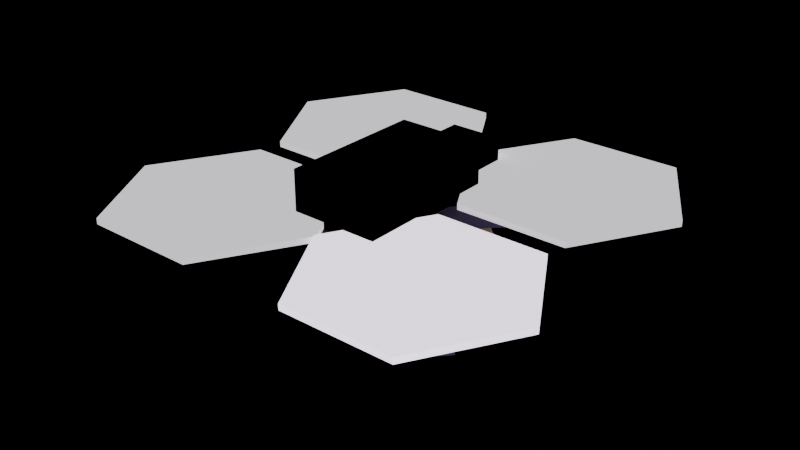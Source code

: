# Source: fpv_drone.blend  (saved by Blender 5.2.44; exported with 4.5.12 LTS)
import bpy
from mathutils import Matrix  # noqa: F401  (used for matrix-valued properties, if any)

bpy.ops.wm.read_factory_settings(use_empty=True)
scene = bpy.context.scene
scene.name = 'Scene'

# ---- collections
col_assembly_default = bpy.data.collections.new('Assembly default'); scene.collection.children.link(col_assembly_default)

# ---- materials (node trees are filled in below, after node groups)
mat_lit = bpy.data.materials.new('lit')
mat_glow = bpy.data.materials.new('glow')
mat_flesh = bpy.data.materials.new('flesh')
mat_flesh_glow = bpy.data.materials.new('flesh_glow')
mat_vivid_lit = bpy.data.materials.new('vivid_lit')
mat_vivid_glow = bpy.data.materials.new('vivid_glow')

# ---- material node trees
mat_lit.use_nodes = True; mat_lit.node_tree.nodes.clear()
_N = mat_lit.node_tree.nodes; _L = mat_lit.node_tree.links
n0 = _N.new('ShaderNodeBsdfPrincipled'); n0.name = 'Principled BSDF'; n0.location = (-200, 100)
n0.inputs[2].default_value = 1.0
n0.inputs[10].default_value = 0.005
n1 = _N.new('ShaderNodeOutputMaterial'); n1.name = 'Material Output'; n1.location = (200, 100)
n2 = _N.new('ShaderNodeVertexColor'); n2.name = 'Color Attribute'; n2.location = (0, 0)
n2.layer_name = 'Color'
_L.new(n0.outputs[0], n1.inputs[0])
_L.new(n2.outputs[0], n0.inputs[0])
n1.is_active_output = True
mat_glow.use_nodes = True; mat_glow.node_tree.nodes.clear()
_N = mat_glow.node_tree.nodes; _L = mat_glow.node_tree.links
n0 = _N.new('ShaderNodeBsdfPrincipled'); n0.name = 'Principled BSDF'; n0.location = (-200, 100)
n0.inputs[2].default_value = 1.0
n0.inputs[10].default_value = 0.005
n0.inputs[28].default_value = 1.0
n1 = _N.new('ShaderNodeOutputMaterial'); n1.name = 'Material Output'; n1.location = (200, 100)
n2 = _N.new('ShaderNodeVertexColor'); n2.name = 'Color Attribute'; n2.location = (0, 0)
n2.layer_name = 'Color'
_L.new(n0.outputs[0], n1.inputs[0])
_L.new(n2.outputs[0], n0.inputs[0])
_L.new(n2.outputs[0], n0.inputs[27])
n1.is_active_output = True
mat_flesh.use_nodes = True; mat_flesh.node_tree.nodes.clear()
_N = mat_flesh.node_tree.nodes; _L = mat_flesh.node_tree.links
n0 = _N.new('ShaderNodeBsdfPrincipled'); n0.name = 'Principled BSDF'; n0.location = (-200, 100)
n0.inputs[2].default_value = 1.0
n0.inputs[10].default_value = 0.005
n1 = _N.new('ShaderNodeOutputMaterial'); n1.name = 'Material Output'; n1.location = (200, 100)
n2 = _N.new('ShaderNodeVertexColor'); n2.name = 'Color Attribute'; n2.location = (0, 0)
n2.layer_name = 'Color'
_L.new(n0.outputs[0], n1.inputs[0])
_L.new(n2.outputs[0], n0.inputs[0])
n1.is_active_output = True
mat_flesh_glow.use_nodes = True; mat_flesh_glow.node_tree.nodes.clear()
_N = mat_flesh_glow.node_tree.nodes; _L = mat_flesh_glow.node_tree.links
n0 = _N.new('ShaderNodeBsdfPrincipled'); n0.name = 'Principled BSDF'; n0.location = (-200, 100)
n0.inputs[2].default_value = 1.0
n0.inputs[10].default_value = 0.005
n0.inputs[28].default_value = 1.0
n1 = _N.new('ShaderNodeOutputMaterial'); n1.name = 'Material Output'; n1.location = (200, 100)
n2 = _N.new('ShaderNodeVertexColor'); n2.name = 'Color Attribute'; n2.location = (0, 0)
n2.layer_name = 'Color'
_L.new(n0.outputs[0], n1.inputs[0])
_L.new(n2.outputs[0], n0.inputs[0])
_L.new(n2.outputs[0], n0.inputs[27])
n1.is_active_output = True
mat_vivid_lit.use_nodes = True; mat_vivid_lit.node_tree.nodes.clear()
_N = mat_vivid_lit.node_tree.nodes; _L = mat_vivid_lit.node_tree.links
n0 = _N.new('ShaderNodeBsdfPrincipled'); n0.name = 'Principled BSDF'; n0.location = (-200, 100)
n0.inputs[2].default_value = 1.0
n0.inputs[10].default_value = 0.005
n1 = _N.new('ShaderNodeOutputMaterial'); n1.name = 'Material Output'; n1.location = (200, 100)
n2 = _N.new('ShaderNodeVertexColor'); n2.name = 'Color Attribute'; n2.location = (0, 0)
n2.layer_name = 'Color'
_L.new(n0.outputs[0], n1.inputs[0])
_L.new(n2.outputs[0], n0.inputs[0])
n1.is_active_output = True
mat_vivid_glow.use_nodes = True; mat_vivid_glow.node_tree.nodes.clear()
_N = mat_vivid_glow.node_tree.nodes; _L = mat_vivid_glow.node_tree.links
n0 = _N.new('ShaderNodeBsdfPrincipled'); n0.name = 'Principled BSDF'; n0.location = (-200, 100)
n0.inputs[2].default_value = 1.0
n0.inputs[10].default_value = 0.005
n0.inputs[28].default_value = 1.0
n1 = _N.new('ShaderNodeOutputMaterial'); n1.name = 'Material Output'; n1.location = (200, 100)
n2 = _N.new('ShaderNodeVertexColor'); n2.name = 'Color Attribute'; n2.location = (0, 0)
n2.layer_name = 'Color'
_L.new(n0.outputs[0], n1.inputs[0])
_L.new(n2.outputs[0], n0.inputs[0])
_L.new(n2.outputs[0], n0.inputs[27])
n1.is_active_output = True

# ---- meshes
me_body = bpy.data.meshes.new('body')
me_body.from_pydata([(-0.5798, -0.4808, -0.04), (-0.5798, -0.4808, 0.04), (-0.4808, -0.5798, 0.04), (-0.5798, -0.4808, -0.04), (-0.4808, -0.5798, 0.04), (-0.4808, -0.5798, -0.04), (0.4808, 0.5798, -0.04), (0.5798, 0.4808, 0.04), (0.4808, 0.5798, 0.04), (0.4808, 0.5798, -0.04), (0.5798, 0.4808, -0.04), (0.5798, 0.4808, 0.04), (-0.5798, -0.4808, -0.04), (-0.4808, -0.5798, -0.04), (0.5798, 0.4808, -0.04), (-0.5798, -0.4808, -0.04), (0.5798, 0.4808, -0.04), (0.4808, 0.5798, -0.04), (-0.5798, -0.4808, 0.04), (0.5798, 0.4808, 0.04), (-0.4808, -0.5798, 0.04), (-0.5798, -0.4808, 0.04), (0.4808, 0.5798, 0.04), (0.5798, 0.4808, 0.04), (-0.5798, -0.4808, -0.04), (0.4808, 0.5798, -0.04), (0.4808, 0.5798, 0.04), (-0.5798, -0.4808, -0.04), (0.4808, 0.5798, 0.04), (-0.5798, -0.4808, 0.04), (-0.4808, -0.5798, -0.04), (0.5798, 0.4808, 0.04), (0.5798, 0.4808, -0.04), (-0.4808, -0.5798, -0.04), (-0.4808, -0.5798, 0.04), (0.5798, 0.4808, 0.04), (-0.4808, 0.5798, -0.04), (-0.4808, 0.5798, 0.04), (-0.5798, 0.4808, 0.04), (-0.4808, 0.5798, -0.04), (-0.5798, 0.4808, 0.04), (-0.5798, 0.4808, -0.04), (0.5798, -0.4808, -0.04), (0.4808, -0.5798, 0.04), (0.5798, -0.4808, 0.04), (0.5798, -0.4808, -0.04), (0.4808, -0.5798, -0.04), (0.4808, -0.5798, 0.04), (-0.4808, 0.5798, -0.04), (-0.5798, 0.4808, -0.04), (0.4808, -0.5798, -0.04), (-0.4808, 0.5798, -0.04), (0.4808, -0.5798, -0.04), (0.5798, -0.4808, -0.04), (-0.4808, 0.5798, 0.04), (0.4808, -0.5798, 0.04), (-0.5798, 0.4808, 0.04), (-0.4808, 0.5798, 0.04), (0.5798, -0.4808, 0.04), (0.4808, -0.5798, 0.04), (-0.4808, 0.5798, -0.04), (0.5798, -0.4808, -0.04), (0.5798, -0.4808, 0.04), (-0.4808, 0.5798, -0.04), (0.5798, -0.4808, 0.04), (-0.4808, 0.5798, 0.04), (-0.5798, 0.4808, -0.04), (0.4808, -0.5798, 0.04), (0.4808, -0.5798, -0.04), (-0.5798, 0.4808, -0.04), (-0.5798, 0.4808, 0.04), (0.4808, -0.5798, 0.04), (-0.15, 0.2, 0.04), (-0.15, 0.2, 0.2), (-0.15, -0.3, 0.2), (-0.15, 0.2, 0.04), (-0.15, -0.3, 0.2), (-0.15, -0.3, 0.04), (0.15, 0.2, 0.04), (0.15, -0.3, 0.2), (0.15, 0.2, 0.2), (0.15, 0.2, 0.04), (0.15, -0.3, 0.04), (0.15, -0.3, 0.2), (-0.15, 0.2, 0.04), (-0.15, -0.3, 0.04), (0.15, -0.3, 0.04), (-0.15, 0.2, 0.04), (0.15, -0.3, 0.04), (0.15, 0.2, 0.04), (-0.15, 0.2, 0.2), (0.15, -0.3, 0.2), (-0.15, -0.3, 0.2), (-0.15, 0.2, 0.2), (0.15, 0.2, 0.2), (0.15, -0.3, 0.2), (-0.15, 0.2, 0.04), (0.15, 0.2, 0.04), (0.15, 0.2, 0.2), (-0.15, 0.2, 0.04), (0.15, 0.2, 0.2), (-0.15, 0.2, 0.2), (-0.15, -0.3, 0.04), (0.15, -0.3, 0.2), (0.15, -0.3, 0.04), (-0.15, -0.3, 0.04), (-0.15, -0.3, 0.2), (0.15, -0.3, 0.2), (0.12, 0.35, -0.2), (0.06, 0.35, -0.3039), (0.04, -0.35, -0.2693), (0.12, 0.35, -0.2), (0.04, -0.35, -0.2693), (0.08, -0.35, -0.2), (0.0, -0.35, -0.2), (0.08, -0.35, -0.2), (0.04, -0.35, -0.2693), (0.0, 0.35, -0.2), (0.06, 0.35, -0.3039), (0.12, 0.35, -0.2), (0.06, 0.35, -0.3039), (-0.06, 0.35, -0.3039), (-0.04, -0.35, -0.2693), (0.06, 0.35, -0.3039), (-0.04, -0.35, -0.2693), (0.04, -0.35, -0.2693), (0.0, -0.35, -0.2), (0.04, -0.35, -0.2693), (-0.04, -0.35, -0.2693), (0.0, 0.35, -0.2), (-0.06, 0.35, -0.3039), (0.06, 0.35, -0.3039), (-0.06, 0.35, -0.3039), (-0.12, 0.35, -0.2), (-0.08, -0.35, -0.2), (-0.06, 0.35, -0.3039), (-0.08, -0.35, -0.2), (-0.04, -0.35, -0.2693), (0.0, -0.35, -0.2), (-0.04, -0.35, -0.2693), (-0.08, -0.35, -0.2), (0.0, 0.35, -0.2), (-0.12, 0.35, -0.2), (-0.06, 0.35, -0.3039), (-0.12, 0.35, -0.2), (-0.06, 0.35, -0.09608), (-0.04, -0.35, -0.1307), (-0.12, 0.35, -0.2), (-0.04, -0.35, -0.1307), (-0.08, -0.35, -0.2), (0.0, -0.35, -0.2), (-0.08, -0.35, -0.2), (-0.04, -0.35, -0.1307), (0.0, 0.35, -0.2), (-0.06, 0.35, -0.09608), (-0.12, 0.35, -0.2), (-0.06, 0.35, -0.09608), (0.06, 0.35, -0.09608), (0.04, -0.35, -0.1307), (-0.06, 0.35, -0.09608), (0.04, -0.35, -0.1307), (-0.04, -0.35, -0.1307), (0.0, -0.35, -0.2), (-0.04, -0.35, -0.1307), (0.04, -0.35, -0.1307), (0.0, 0.35, -0.2), (0.06, 0.35, -0.09608), (-0.06, 0.35, -0.09608), (0.06, 0.35, -0.09608), (0.12, 0.35, -0.2), (0.08, -0.35, -0.2), (0.06, 0.35, -0.09608), (0.08, -0.35, -0.2), (0.04, -0.35, -0.1307), (0.0, -0.35, -0.2), (0.04, -0.35, -0.1307), (0.08, -0.35, -0.2), (0.0, 0.35, -0.2), (0.12, 0.35, -0.2), (0.06, 0.35, -0.09608), (-0.09, 0.39, -0.04), (-0.09, 0.39, 0.14), (-0.09, 0.25, 0.14), (-0.09, 0.39, -0.04), (-0.09, 0.25, 0.14), (-0.09, 0.25, -0.04), (0.09, 0.39, -0.04), (0.09, 0.25, 0.14), (0.09, 0.39, 0.14), (0.09, 0.39, -0.04), (0.09, 0.25, -0.04), (0.09, 0.25, 0.14), (-0.09, 0.39, -0.04), (-0.09, 0.25, -0.04), (0.09, 0.25, -0.04), (-0.09, 0.39, -0.04), (0.09, 0.25, -0.04), (0.09, 0.39, -0.04), (-0.09, 0.39, 0.14), (0.09, 0.25, 0.14), (-0.09, 0.25, 0.14), (-0.09, 0.39, 0.14), (0.09, 0.39, 0.14), (0.09, 0.25, 0.14), (-0.09, 0.39, -0.04), (0.09, 0.39, -0.04), (0.09, 0.39, 0.14), (-0.09, 0.39, -0.04), (0.09, 0.39, 0.14), (-0.09, 0.39, 0.14), (-0.09, 0.25, -0.04), (0.09, 0.25, 0.14), (0.09, 0.25, -0.04), (-0.09, 0.25, -0.04), (-0.09, 0.25, 0.14), (0.09, 0.25, 0.14)], [], [(0, 2, 1), (3, 5, 4), (6, 8, 7), (9, 11, 10), (12, 14, 13), (15, 17, 16), (18, 20, 19), (21, 23, 22), (24, 26, 25), (27, 29, 28), (30, 32, 31), (33, 35, 34), (36, 38, 37), (39, 41, 40), (42, 44, 43), (45, 47, 46), (48, 50, 49), (51, 53, 52), (54, 56, 55), (57, 59, 58), (60, 62, 61), (63, 65, 64), (66, 68, 67), (69, 71, 70), (72, 74, 73), (75, 77, 76), (78, 80, 79), (81, 83, 82), (84, 86, 85), (87, 89, 88), (90, 92, 91), (93, 95, 94), (96, 98, 97), (99, 101, 100), (102, 104, 103), (105, 107, 106), (108, 110, 109), (111, 113, 112), (114, 116, 115), (117, 119, 118), (120, 122, 121), (123, 125, 124), (126, 128, 127), (129, 131, 130), (132, 134, 133), (135, 137, 136), (138, 140, 139), (141, 143, 142), (144, 146, 145), (147, 149, 148), (150, 152, 151), (153, 155, 154), (156, 158, 157), (159, 161, 160), (162, 164, 163), (165, 167, 166), (168, 170, 169), (171, 173, 172), (174, 176, 175), (177, 179, 178), (180, 182, 181), (183, 185, 184), (186, 188, 187), (189, 191, 190), (192, 194, 193), (195, 197, 196), (198, 200, 199), (201, 203, 202), (204, 206, 205), (207, 209, 208), (210, 212, 211), (213, 215, 214)])
_ca = me_body.color_attributes.new('Color', 'FLOAT_COLOR', 'POINT')
_ca.data.foreach_set('color', [0.1686, 0.1294, 0.251, 1.0, 0.1686, 0.1294, 0.251, 1.0, 0.1686, 0.1294, 0.251, 1.0, 0.1686, 0.1294, 0.251, 1.0, 0.1686, 0.1294, 0.251, 1.0, 0.1686, 0.1294, 0.251, 1.0, 0.1686, 0.1294, 0.251, 1.0, 0.1686, 0.1294, 0.251, 1.0, 0.1686, 0.1294, 0.251, 1.0, 0.1686, 0.1294, 0.251, 1.0, 0.1686, 0.1294, 0.251, 1.0, 0.1686, 0.1294, 0.251, 1.0, 0.1686, 0.1294, 0.251, 1.0, 0.1686, 0.1294, 0.251, 1.0, 0.1686, 0.1294, 0.251, 1.0, 0.1686, 0.1294, 0.251, 1.0, 0.1686, 0.1294, 0.251, 1.0, 0.1686, 0.1294, 0.251, 1.0, 0.1686, 0.1294, 0.251, 1.0, 0.1686, 0.1294, 0.251, 1.0, 0.1686, 0.1294, 0.251, 1.0, 0.1686, 0.1294, 0.251, 1.0, 0.1686, 0.1294, 0.251, 1.0, 0.1686, 0.1294, 0.251, 1.0, 0.1686, 0.1294, 0.251, 1.0, 0.1686, 0.1294, 0.251, 1.0, 0.1686, 0.1294, 0.251, 1.0, 0.1686, 0.1294, 0.251, 1.0, 0.1686, 0.1294, 0.251, 1.0, 0.1686, 0.1294, 0.251, 1.0, 0.1686, 0.1294, 0.251, 1.0, 0.1686, 0.1294, 0.251, 1.0, 0.1686, 0.1294, 0.251, 1.0, 0.1686, 0.1294, 0.251, 1.0, 0.1686, 0.1294, 0.251, 1.0, 0.1686, 0.1294, 0.251, 1.0, 0.1686, 0.1294, 0.251, 1.0, 0.1686, 0.1294, 0.251, 1.0, 0.1686, 0.1294, 0.251, 1.0, 0.1686, 0.1294, 0.251, 1.0, 0.1686, 0.1294, 0.251, 1.0, 0.1686, 0.1294, 0.251, 1.0, 0.1686, 0.1294, 0.251, 1.0, 0.1686, 0.1294, 0.251, 1.0, 0.1686, 0.1294, 0.251, 1.0, 0.1686, 0.1294, 0.251, 1.0, 0.1686, 0.1294, 0.251, 1.0, 0.1686, 0.1294, 0.251, 1.0, 0.1686, 0.1294, 0.251, 1.0, 0.1686, 0.1294, 0.251, 1.0, 0.1686, 0.1294, 0.251, 1.0, 0.1686, 0.1294, 0.251, 1.0, 0.1686, 0.1294, 0.251, 1.0, 0.1686, 0.1294, 0.251, 1.0, 0.1686, 0.1294, 0.251, 1.0, 0.1686, 0.1294, 0.251, 1.0, 0.1686, 0.1294, 0.251, 1.0, 0.1686, 0.1294, 0.251, 1.0, 0.1686, 0.1294, 0.251, 1.0, 0.1686, 0.1294, 0.251, 1.0, 0.1686, 0.1294, 0.251, 1.0, 0.1686, 0.1294, 0.251, 1.0, 0.1686, 0.1294, 0.251, 1.0, 0.1686, 0.1294, 0.251, 1.0, 0.1686, 0.1294, 0.251, 1.0, 0.1686, 0.1294, 0.251, 1.0, 0.1686, 0.1294, 0.251, 1.0, 0.1686, 0.1294, 0.251, 1.0, 0.1686, 0.1294, 0.251, 1.0, 0.1686, 0.1294, 0.251, 1.0, 0.1686, 0.1294, 0.251, 1.0, 0.1686, 0.1294, 0.251, 1.0, 0.9647, 0.902, 0.6275, 1.0, 0.9647, 0.902, 0.6275, 1.0, 0.9647, 0.902, 0.6275, 1.0, 0.9647, 0.902, 0.6275, 1.0, 0.9647, 0.902, 0.6275, 1.0, 0.9647, 0.902, 0.6275, 1.0, 0.9647, 0.902, 0.6275, 1.0, 0.9647, 0.902, 0.6275, 1.0, 0.9647, 0.902, 0.6275, 1.0, 0.9647, 0.902, 0.6275, 1.0, 0.9647, 0.902, 0.6275, 1.0, 0.9647, 0.902, 0.6275, 1.0, 0.9647, 0.902, 0.6275, 1.0, 0.9647, 0.902, 0.6275, 1.0, 0.9647, 0.902, 0.6275, 1.0, 0.9647, 0.902, 0.6275, 1.0, 0.9647, 0.902, 0.6275, 1.0, 0.9647, 0.902, 0.6275, 1.0, 0.9647, 0.902, 0.6275, 1.0, 0.9647, 0.902, 0.6275, 1.0, 0.9647, 0.902, 0.6275, 1.0, 0.9647, 0.902, 0.6275, 1.0, 0.9647, 0.902, 0.6275, 1.0, 0.9647, 0.902, 0.6275, 1.0, 0.9647, 0.902, 0.6275, 1.0, 0.9647, 0.902, 0.6275, 1.0, 0.9647, 0.902, 0.6275, 1.0, 0.9647, 0.902, 0.6275, 1.0, 0.9647, 0.902, 0.6275, 1.0, 0.9647, 0.902, 0.6275, 1.0, 0.9647, 0.902, 0.6275, 1.0, 0.9647, 0.902, 0.6275, 1.0, 0.9647, 0.902, 0.6275, 1.0, 0.9647, 0.902, 0.6275, 1.0, 0.9647, 0.902, 0.6275, 1.0, 0.9647, 0.902, 0.6275, 1.0, 0.7804, 0.6039, 0.4196, 1.0, 0.7804, 0.6039, 0.4196, 1.0, 0.7804, 0.6039, 0.4196, 1.0, 0.7804, 0.6039, 0.4196, 1.0, 0.7804, 0.6039, 0.4196, 1.0, 0.7804, 0.6039, 0.4196, 1.0, 0.7804, 0.6039, 0.4196, 1.0, 0.7804, 0.6039, 0.4196, 1.0, 0.7804, 0.6039, 0.4196, 1.0, 0.7804, 0.6039, 0.4196, 1.0, 0.7804, 0.6039, 0.4196, 1.0, 0.7804, 0.6039, 0.4196, 1.0, 0.7804, 0.6039, 0.4196, 1.0, 0.7804, 0.6039, 0.4196, 1.0, 0.7804, 0.6039, 0.4196, 1.0, 0.7804, 0.6039, 0.4196, 1.0, 0.7804, 0.6039, 0.4196, 1.0, 0.7804, 0.6039, 0.4196, 1.0, 0.7804, 0.6039, 0.4196, 1.0, 0.7804, 0.6039, 0.4196, 1.0, 0.7804, 0.6039, 0.4196, 1.0, 0.7804, 0.6039, 0.4196, 1.0, 0.7804, 0.6039, 0.4196, 1.0, 0.7804, 0.6039, 0.4196, 1.0, 0.7804, 0.6039, 0.4196, 1.0, 0.7804, 0.6039, 0.4196, 1.0, 0.7804, 0.6039, 0.4196, 1.0, 0.7804, 0.6039, 0.4196, 1.0, 0.7804, 0.6039, 0.4196, 1.0, 0.7804, 0.6039, 0.4196, 1.0, 0.7804, 0.6039, 0.4196, 1.0, 0.7804, 0.6039, 0.4196, 1.0, 0.7804, 0.6039, 0.4196, 1.0, 0.7804, 0.6039, 0.4196, 1.0, 0.7804, 0.6039, 0.4196, 1.0, 0.7804, 0.6039, 0.4196, 1.0, 0.7804, 0.6039, 0.4196, 1.0, 0.7804, 0.6039, 0.4196, 1.0, 0.7804, 0.6039, 0.4196, 1.0, 0.7804, 0.6039, 0.4196, 1.0, 0.7804, 0.6039, 0.4196, 1.0, 0.7804, 0.6039, 0.4196, 1.0, 0.7804, 0.6039, 0.4196, 1.0, 0.7804, 0.6039, 0.4196, 1.0, 0.7804, 0.6039, 0.4196, 1.0, 0.7804, 0.6039, 0.4196, 1.0, 0.7804, 0.6039, 0.4196, 1.0, 0.7804, 0.6039, 0.4196, 1.0, 0.7804, 0.6039, 0.4196, 1.0, 0.7804, 0.6039, 0.4196, 1.0, 0.7804, 0.6039, 0.4196, 1.0, 0.7804, 0.6039, 0.4196, 1.0, 0.7804, 0.6039, 0.4196, 1.0, 0.7804, 0.6039, 0.4196, 1.0, 0.7804, 0.6039, 0.4196, 1.0, 0.7804, 0.6039, 0.4196, 1.0, 0.7804, 0.6039, 0.4196, 1.0, 0.7804, 0.6039, 0.4196, 1.0, 0.7804, 0.6039, 0.4196, 1.0, 0.7804, 0.6039, 0.4196, 1.0, 0.7804, 0.6039, 0.4196, 1.0, 0.7804, 0.6039, 0.4196, 1.0, 0.7804, 0.6039, 0.4196, 1.0, 0.7804, 0.6039, 0.4196, 1.0, 0.7804, 0.6039, 0.4196, 1.0, 0.7804, 0.6039, 0.4196, 1.0, 0.7804, 0.6039, 0.4196, 1.0, 0.7804, 0.6039, 0.4196, 1.0, 0.7804, 0.6039, 0.4196, 1.0, 0.7804, 0.6039, 0.4196, 1.0, 0.7804, 0.6039, 0.4196, 1.0, 0.7804, 0.6039, 0.4196, 1.0, 0.3647, 0.4157, 0.5098, 1.0, 0.3647, 0.4157, 0.5098, 1.0, 0.3647, 0.4157, 0.5098, 1.0, 0.3647, 0.4157, 0.5098, 1.0, 0.3647, 0.4157, 0.5098, 1.0, 0.3647, 0.4157, 0.5098, 1.0, 0.3647, 0.4157, 0.5098, 1.0, 0.3647, 0.4157, 0.5098, 1.0, 0.3647, 0.4157, 0.5098, 1.0, 0.3647, 0.4157, 0.5098, 1.0, 0.3647, 0.4157, 0.5098, 1.0, 0.3647, 0.4157, 0.5098, 1.0, 0.3647, 0.4157, 0.5098, 1.0, 0.3647, 0.4157, 0.5098, 1.0, 0.3647, 0.4157, 0.5098, 1.0, 0.3647, 0.4157, 0.5098, 1.0, 0.3647, 0.4157, 0.5098, 1.0, 0.3647, 0.4157, 0.5098, 1.0, 0.3647, 0.4157, 0.5098, 1.0, 0.3647, 0.4157, 0.5098, 1.0, 0.3647, 0.4157, 0.5098, 1.0, 0.3647, 0.4157, 0.5098, 1.0, 0.3647, 0.4157, 0.5098, 1.0, 0.3647, 0.4157, 0.5098, 1.0, 0.3647, 0.4157, 0.5098, 1.0, 0.3647, 0.4157, 0.5098, 1.0, 0.3647, 0.4157, 0.5098, 1.0, 0.3647, 0.4157, 0.5098, 1.0, 0.3647, 0.4157, 0.5098, 1.0, 0.3647, 0.4157, 0.5098, 1.0, 0.3647, 0.4157, 0.5098, 1.0, 0.3647, 0.4157, 0.5098, 1.0, 0.3647, 0.4157, 0.5098, 1.0, 0.3647, 0.4157, 0.5098, 1.0, 0.3647, 0.4157, 0.5098, 1.0, 0.3647, 0.4157, 0.5098, 1.0])
me_body.materials.append(mat_lit)
me_body.materials.append(mat_glow)
me_body.materials.append(mat_flesh)
me_body.materials.append(mat_flesh_glow)
me_body.materials.append(mat_vivid_lit)
me_body.materials.append(mat_vivid_glow)
me_body.update()
me_light = bpy.data.meshes.new('light')
me_light.from_pydata([(-0.06, 0.025, -0.06), (-0.06, 0.025, 0.06), (-0.06, -0.025, 0.06), (-0.06, 0.025, -0.06), (-0.06, -0.025, 0.06), (-0.06, -0.025, -0.06), (0.06, 0.025, -0.06), (0.06, -0.025, 0.06), (0.06, 0.025, 0.06), (0.06, 0.025, -0.06), (0.06, -0.025, -0.06), (0.06, -0.025, 0.06), (-0.06, 0.025, -0.06), (-0.06, -0.025, -0.06), (0.06, -0.025, -0.06), (-0.06, 0.025, -0.06), (0.06, -0.025, -0.06), (0.06, 0.025, -0.06), (-0.06, 0.025, 0.06), (0.06, -0.025, 0.06), (-0.06, -0.025, 0.06), (-0.06, 0.025, 0.06), (0.06, 0.025, 0.06), (0.06, -0.025, 0.06), (-0.06, 0.025, -0.06), (0.06, 0.025, -0.06), (0.06, 0.025, 0.06), (-0.06, 0.025, -0.06), (0.06, 0.025, 0.06), (-0.06, 0.025, 0.06), (-0.06, -0.025, -0.06), (0.06, -0.025, 0.06), (0.06, -0.025, -0.06), (-0.06, -0.025, -0.06), (-0.06, -0.025, 0.06), (0.06, -0.025, 0.06)], [], [(0, 2, 1), (3, 5, 4), (6, 8, 7), (9, 11, 10), (12, 14, 13), (15, 17, 16), (18, 20, 19), (21, 23, 22), (24, 26, 25), (27, 29, 28), (30, 32, 31), (33, 35, 34)])
me_light.polygons.foreach_set('material_index', [1, 1, 1, 1, 1, 1, 1, 1, 1, 1, 1, 1])
_ca = me_light.color_attributes.new('Color', 'FLOAT_COLOR', 'POINT')
_ca.data.foreach_set('color', [1.0, 1.0, 1.0, 1.0, 1.0, 1.0, 1.0, 1.0, 1.0, 1.0, 1.0, 1.0, 1.0, 1.0, 1.0, 1.0, 1.0, 1.0, 1.0, 1.0, 1.0, 1.0, 1.0, 1.0, 1.0, 1.0, 1.0, 1.0, 1.0, 1.0, 1.0, 1.0, 1.0, 1.0, 1.0, 1.0, 1.0, 1.0, 1.0, 1.0, 1.0, 1.0, 1.0, 1.0, 1.0, 1.0, 1.0, 1.0, 1.0, 1.0, 1.0, 1.0, 1.0, 1.0, 1.0, 1.0, 1.0, 1.0, 1.0, 1.0, 1.0, 1.0, 1.0, 1.0, 1.0, 1.0, 1.0, 1.0, 1.0, 1.0, 1.0, 1.0, 1.0, 1.0, 1.0, 1.0, 1.0, 1.0, 1.0, 1.0, 1.0, 1.0, 1.0, 1.0, 1.0, 1.0, 1.0, 1.0, 1.0, 1.0, 1.0, 1.0, 1.0, 1.0, 1.0, 1.0, 1.0, 1.0, 1.0, 1.0, 1.0, 1.0, 1.0, 1.0, 1.0, 1.0, 1.0, 1.0, 1.0, 1.0, 1.0, 1.0, 1.0, 1.0, 1.0, 1.0, 1.0, 1.0, 1.0, 1.0, 1.0, 1.0, 1.0, 1.0, 1.0, 1.0, 1.0, 1.0, 1.0, 1.0, 1.0, 1.0, 1.0, 1.0, 1.0, 1.0, 1.0, 1.0, 1.0, 1.0, 1.0, 1.0, 1.0, 1.0])
me_light.materials.append(mat_lit)
me_light.materials.append(mat_glow)
me_light.materials.append(mat_flesh)
me_light.materials.append(mat_flesh_glow)
me_light.materials.append(mat_vivid_lit)
me_light.materials.append(mat_vivid_glow)
me_light.update()
me_rotor = bpy.data.meshes.new('rotor')
me_rotor.from_pydata([(0.38, 0.0, 0.0), (0.19, -0.3291, 0.0), (0.19, -0.3291, 0.02), (0.38, 0.0, 0.0), (0.19, -0.3291, 0.02), (0.38, 0.0, 0.02), (0.0, 0.0, 0.02), (0.38, 0.0, 0.02), (0.19, -0.3291, 0.02), (0.0, 0.0, 0.0), (0.19, -0.3291, 0.0), (0.38, 0.0, 0.0), (0.19, -0.3291, 0.0), (-0.19, -0.3291, 0.0), (-0.19, -0.3291, 0.02), (0.19, -0.3291, 0.0), (-0.19, -0.3291, 0.02), (0.19, -0.3291, 0.02), (0.0, 0.0, 0.02), (0.19, -0.3291, 0.02), (-0.19, -0.3291, 0.02), (0.0, 0.0, 0.0), (-0.19, -0.3291, 0.0), (0.19, -0.3291, 0.0), (-0.19, -0.3291, 0.0), (-0.38, -4.654e-17, 0.0), (-0.38, -4.654e-17, 0.02), (-0.19, -0.3291, 0.0), (-0.38, -4.654e-17, 0.02), (-0.19, -0.3291, 0.02), (0.0, 0.0, 0.02), (-0.19, -0.3291, 0.02), (-0.38, -4.654e-17, 0.02), (0.0, 0.0, 0.0), (-0.38, -4.654e-17, 0.0), (-0.19, -0.3291, 0.0), (-0.38, -4.654e-17, 0.0), (-0.19, 0.3291, 0.0), (-0.19, 0.3291, 0.02), (-0.38, -4.654e-17, 0.0), (-0.19, 0.3291, 0.02), (-0.38, -4.654e-17, 0.02), (0.0, 0.0, 0.02), (-0.38, -4.654e-17, 0.02), (-0.19, 0.3291, 0.02), (0.0, 0.0, 0.0), (-0.19, 0.3291, 0.0), (-0.38, -4.654e-17, 0.0), (-0.19, 0.3291, 0.0), (0.19, 0.3291, 0.0), (0.19, 0.3291, 0.02), (-0.19, 0.3291, 0.0), (0.19, 0.3291, 0.02), (-0.19, 0.3291, 0.02), (0.0, 0.0, 0.02), (-0.19, 0.3291, 0.02), (0.19, 0.3291, 0.02), (0.0, 0.0, 0.0), (0.19, 0.3291, 0.0), (-0.19, 0.3291, 0.0), (0.19, 0.3291, 0.0), (0.38, 9.307e-17, 0.0), (0.38, 9.307e-17, 0.02), (0.19, 0.3291, 0.0), (0.38, 9.307e-17, 0.02), (0.19, 0.3291, 0.02), (0.0, 0.0, 0.02), (0.19, 0.3291, 0.02), (0.38, 9.307e-17, 0.02), (0.0, 0.0, 0.0), (0.38, 9.307e-17, 0.0), (0.19, 0.3291, 0.0)], [], [(0, 2, 1), (3, 5, 4), (6, 8, 7), (9, 11, 10), (12, 14, 13), (15, 17, 16), (18, 20, 19), (21, 23, 22), (24, 26, 25), (27, 29, 28), (30, 32, 31), (33, 35, 34), (36, 38, 37), (39, 41, 40), (42, 44, 43), (45, 47, 46), (48, 50, 49), (51, 53, 52), (54, 56, 55), (57, 59, 58), (60, 62, 61), (63, 65, 64), (66, 68, 67), (69, 71, 70)])
me_rotor.polygons.foreach_set('material_index', [1, 1, 1, 1, 1, 1, 1, 1, 1, 1, 1, 1, 1, 1, 1, 1, 1, 1, 1, 1, 1, 1, 1, 1])
_ca = me_rotor.color_attributes.new('Color', 'FLOAT_COLOR', 'POINT')
_ca.data.foreach_set('color', [0.8667, 0.8275, 0.8902, 1.0, 0.8667, 0.8275, 0.8902, 1.0, 0.8667, 0.8275, 0.8902, 1.0, 0.8667, 0.8275, 0.8902, 1.0, 0.8667, 0.8275, 0.8902, 1.0, 0.8667, 0.8275, 0.8902, 1.0, 0.8667, 0.8275, 0.8902, 1.0, 0.8667, 0.8275, 0.8902, 1.0, 0.8667, 0.8275, 0.8902, 1.0, 0.8667, 0.8275, 0.8902, 1.0, 0.8667, 0.8275, 0.8902, 1.0, 0.8667, 0.8275, 0.8902, 1.0, 0.8667, 0.8275, 0.8902, 1.0, 0.8667, 0.8275, 0.8902, 1.0, 0.8667, 0.8275, 0.8902, 1.0, 0.8667, 0.8275, 0.8902, 1.0, 0.8667, 0.8275, 0.8902, 1.0, 0.8667, 0.8275, 0.8902, 1.0, 0.8667, 0.8275, 0.8902, 1.0, 0.8667, 0.8275, 0.8902, 1.0, 0.8667, 0.8275, 0.8902, 1.0, 0.8667, 0.8275, 0.8902, 1.0, 0.8667, 0.8275, 0.8902, 1.0, 0.8667, 0.8275, 0.8902, 1.0, 0.8667, 0.8275, 0.8902, 1.0, 0.8667, 0.8275, 0.8902, 1.0, 0.8667, 0.8275, 0.8902, 1.0, 0.8667, 0.8275, 0.8902, 1.0, 0.8667, 0.8275, 0.8902, 1.0, 0.8667, 0.8275, 0.8902, 1.0, 0.8667, 0.8275, 0.8902, 1.0, 0.8667, 0.8275, 0.8902, 1.0, 0.8667, 0.8275, 0.8902, 1.0, 0.8667, 0.8275, 0.8902, 1.0, 0.8667, 0.8275, 0.8902, 1.0, 0.8667, 0.8275, 0.8902, 1.0, 0.8667, 0.8275, 0.8902, 1.0, 0.8667, 0.8275, 0.8902, 1.0, 0.8667, 0.8275, 0.8902, 1.0, 0.8667, 0.8275, 0.8902, 1.0, 0.8667, 0.8275, 0.8902, 1.0, 0.8667, 0.8275, 0.8902, 1.0, 0.8667, 0.8275, 0.8902, 1.0, 0.8667, 0.8275, 0.8902, 1.0, 0.8667, 0.8275, 0.8902, 1.0, 0.8667, 0.8275, 0.8902, 1.0, 0.8667, 0.8275, 0.8902, 1.0, 0.8667, 0.8275, 0.8902, 1.0, 0.8667, 0.8275, 0.8902, 1.0, 0.8667, 0.8275, 0.8902, 1.0, 0.8667, 0.8275, 0.8902, 1.0, 0.8667, 0.8275, 0.8902, 1.0, 0.8667, 0.8275, 0.8902, 1.0, 0.8667, 0.8275, 0.8902, 1.0, 0.8667, 0.8275, 0.8902, 1.0, 0.8667, 0.8275, 0.8902, 1.0, 0.8667, 0.8275, 0.8902, 1.0, 0.8667, 0.8275, 0.8902, 1.0, 0.8667, 0.8275, 0.8902, 1.0, 0.8667, 0.8275, 0.8902, 1.0, 0.8667, 0.8275, 0.8902, 1.0, 0.8667, 0.8275, 0.8902, 1.0, 0.8667, 0.8275, 0.8902, 1.0, 0.8667, 0.8275, 0.8902, 1.0, 0.8667, 0.8275, 0.8902, 1.0, 0.8667, 0.8275, 0.8902, 1.0, 0.8667, 0.8275, 0.8902, 1.0, 0.8667, 0.8275, 0.8902, 1.0, 0.8667, 0.8275, 0.8902, 1.0, 0.8667, 0.8275, 0.8902, 1.0, 0.8667, 0.8275, 0.8902, 1.0, 0.8667, 0.8275, 0.8902, 1.0])
me_rotor.materials.append(mat_lit)
me_rotor.materials.append(mat_glow)
me_rotor.materials.append(mat_flesh)
me_rotor.materials.append(mat_flesh_glow)
me_rotor.materials.append(mat_vivid_lit)
me_rotor.materials.append(mat_vivid_glow)
me_rotor.update()

# ---- objects
ob_body = bpy.data.objects.new('body', me_body)
ob_light = bpy.data.objects.new('light', me_light)
ob_rotor = bpy.data.objects.new('rotor', me_rotor)
ob_fpv_drone_body_00 = bpy.data.objects.new('fpv_drone_body_00', me_body)
ob_fpv_drone_rotor_01 = bpy.data.objects.new('fpv_drone_rotor_01', me_rotor)
ob_fpv_drone_rotor_02 = bpy.data.objects.new('fpv_drone_rotor_02', me_rotor)
ob_fpv_drone_rotor_03 = bpy.data.objects.new('fpv_drone_rotor_03', me_rotor)
ob_fpv_drone_rotor_04 = bpy.data.objects.new('fpv_drone_rotor_04', me_rotor)
ob_fpv_drone_light_05 = bpy.data.objects.new('fpv_drone_light_05', me_light)

# ---- transforms, parenting, visibility, modifiers, constraints
ob_body.location = (0.0, 0.0, 0.0)
ob_body.lock_location = (True, True, True)
ob_body.lock_rotation = (True, True, True)
ob_body.lock_scale = (True, True, True)
ob_light.location = (0.0, 0.4, 0.05)
ob_light.lock_location = (True, True, True)
ob_light.lock_rotation = (True, True, True)
ob_light.lock_scale = (True, True, True)
ob_rotor.location = (0.3748, -0.3748, 0.0424)
ob_rotor.lock_location = (True, True, True)
ob_rotor.lock_rotation = (True, True, True)
ob_rotor.lock_scale = (True, True, True)
ob_fpv_drone_body_00.location = (0.0, 0.0, 0.0)
ob_fpv_drone_body_00.lock_location = (True, True, True)
ob_fpv_drone_body_00.lock_rotation = (True, True, True)
ob_fpv_drone_body_00.lock_scale = (True, True, True)
ob_fpv_drone_rotor_01.location = (0.3748, -0.3748, 0.0424)
ob_fpv_drone_rotor_01.lock_location = (True, True, True)
ob_fpv_drone_rotor_01.lock_rotation = (True, True, True)
ob_fpv_drone_rotor_01.lock_scale = (True, True, True)
ob_fpv_drone_rotor_02.location = (-0.3748, -0.3748, 0.0424)
ob_fpv_drone_rotor_02.lock_location = (True, True, True)
ob_fpv_drone_rotor_02.lock_rotation = (True, True, True)
ob_fpv_drone_rotor_02.lock_scale = (True, True, True)
ob_fpv_drone_rotor_03.location = (-0.3748, 0.3748, 0.0424)
ob_fpv_drone_rotor_03.lock_location = (True, True, True)
ob_fpv_drone_rotor_03.lock_rotation = (True, True, True)
ob_fpv_drone_rotor_03.lock_scale = (True, True, True)
ob_fpv_drone_rotor_04.location = (0.3748, 0.3748, 0.0424)
ob_fpv_drone_rotor_04.lock_location = (True, True, True)
ob_fpv_drone_rotor_04.lock_rotation = (True, True, True)
ob_fpv_drone_rotor_04.lock_scale = (True, True, True)
ob_fpv_drone_light_05.location = (0.0, 0.4, 0.05)
ob_fpv_drone_light_05.lock_location = (True, True, True)
ob_fpv_drone_light_05.lock_rotation = (True, True, True)
ob_fpv_drone_light_05.lock_scale = (True, True, True)

# ---- collection membership
scene.collection.objects.link(ob_body)
scene.collection.objects.link(ob_light)
scene.collection.objects.link(ob_rotor)
col_assembly_default.objects.link(ob_fpv_drone_body_00)
col_assembly_default.objects.link(ob_fpv_drone_rotor_01)
col_assembly_default.objects.link(ob_fpv_drone_rotor_02)
col_assembly_default.objects.link(ob_fpv_drone_rotor_03)
col_assembly_default.objects.link(ob_fpv_drone_rotor_04)
col_assembly_default.objects.link(ob_fpv_drone_light_05)

# ---- scene / render settings (as saved in the file)
scene.frame_start = 1; scene.frame_end = 250; scene.frame_set(1)
scene.render.engine = 'BLENDER_EEVEE_NEXT'
scene.render.bake_bias = 0.0
scene.render.bake_samples = 0
scene.render.compositor_device = 'GPU'
scene.eevee.use_volume_custom_range = False
scene.eevee.fast_gi_thickness_near = 0.1
scene.eevee.fast_gi_thickness_far = 0.0
scene.eevee.ray_tracing_options.screen_trace_thickness = 0.1
bpy.context.view_layer.update()

# ---- added for rendering (the .blend has no active camera): camera
cam_auto = bpy.data.cameras.new('AutoCamera')
cam_auto.lens = 50.0
cam_auto.sensor_width = 36.0
cam_auto.clip_end = 1000.0
ob_auto_camera = bpy.data.objects.new('AutoCamera', cam_auto)
scene.collection.objects.link(ob_auto_camera)
ob_auto_camera.location = (1.96581, -2.35897, 1.52069)
ob_auto_camera.rotation_euler = (1.09748, -7.21219e-08, 0.694738)
scene.camera = ob_auto_camera
bpy.context.view_layer.update()
